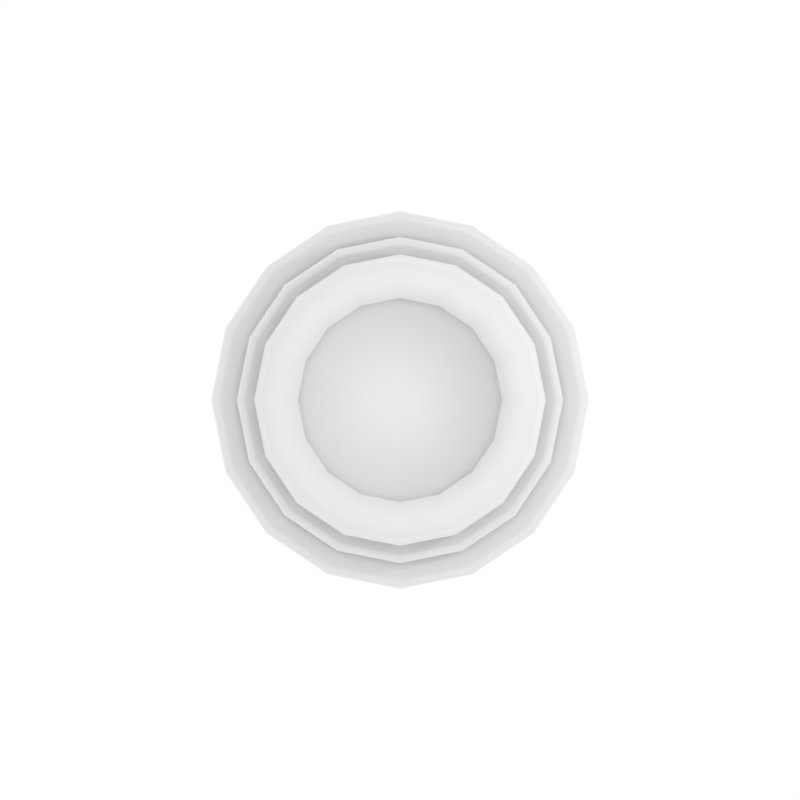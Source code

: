 # Source: Sketchfab_2018_01_18_10_39_59.blend  (saved by Blender 2.79.0; exported with 4.5.12 LTS)
import bpy
from mathutils import Matrix  # noqa: F401  (used for matrix-valued properties, if any)

bpy.ops.wm.read_factory_settings(use_empty=True)
scene = bpy.context.scene
scene.name = 'Scene'

# ---- collections
col_collection_1 = bpy.data.collections.new('Collection 1'); scene.collection.children.link(col_collection_1)
col_collection_2 = bpy.data.collections.new('Collection 2'); scene.collection.children.link(col_collection_2)
col_collection_2.hide_render = True
col_collection_2.hide_viewport = True

# ---- materials (node trees are filled in below, after node groups)
mat_white = bpy.data.materials.new('white')
mat_white.alpha_threshold = 0.0
mat_white.roughness = 0.5
mat_brown = bpy.data.materials.new('brown')
mat_brown.alpha_threshold = 0.0
mat_brown.roughness = 0.5

# ---- material node trees
mat_white.use_nodes = True; mat_white.node_tree.nodes.clear()
_N = mat_white.node_tree.nodes; _L = mat_white.node_tree.links
n0 = _N.new('ShaderNodeOutputMaterial'); n0.name = 'Material Output'; n0.location = (300, 300)
n1 = _N.new('ShaderNodeBsdfDiffuse'); n1.name = 'Diffuse BSDF'; n1.location = (10, 300)
_L.new(n1.outputs[0], n0.inputs[0])
n0.is_active_output = True
mat_brown.use_nodes = True; mat_brown.node_tree.nodes.clear()
_N = mat_brown.node_tree.nodes; _L = mat_brown.node_tree.links
n0 = _N.new('ShaderNodeOutputMaterial'); n0.name = 'Material Output'; n0.location = (300, 300)
n1 = _N.new('ShaderNodeBsdfDiffuse'); n1.name = 'Diffuse BSDF'; n1.location = (10, 300)
n1.inputs[0].default_value = (0.2396, 0.07123, 0.03113, 1.0)
_L.new(n1.outputs[0], n0.inputs[0])
n0.is_active_output = True

# ---- world
world_world = bpy.data.worlds.new('World'); scene.world = world_world
world_world.use_nodes = True; world_world.node_tree.nodes.clear()
_N = world_world.node_tree.nodes; _L = world_world.node_tree.links
n0 = _N.new('ShaderNodeOutputWorld'); n0.name = 'World Output'; n0.location = (300, 300)
n1 = _N.new('ShaderNodeBackground'); n1.name = 'Background'; n1.location = (10, 300)
n1.inputs[0].default_value = (1.0, 1.0, 1.0, 1.0)
_L.new(n1.outputs[0], n0.inputs[0])
n0.is_active_output = True
world_world.color = (0.05088, 0.05088, 0.05088)
world_world.use_sun_shadow = False
world_world.sun_shadow_jitter_overblur = 0.0
world_world.cycles.sampling_method = 'MANUAL'

# ---- cameras
cam_camera = bpy.data.cameras.new('Camera')
cam_camera.type = 'ORTHO'
cam_camera.clip_end = 100.0
cam_camera.lens = 35.0
cam_camera.sensor_width = 32.0
cam_camera.sensor_height = 18.0
cam_camera.dof.focus_distance = 0.0

# ---- lights
light_lamp = bpy.data.lights.new('Lamp', 'POINT')
light_lamp.transmission_factor = 0.0
light_lamp.cutoff_distance = 30.0
light_lamp.energy = 100.0
light_lamp.shadow_buffer_clip_start = 1.001
light_lamp.shadow_soft_size = 0.1
light_lamp.shadow_maximum_resolution = 0.006
light_lamp.use_absolute_resolution = True

# ---- meshes
me_cylinder = bpy.data.meshes.new('Cylinder')
me_cylinder.from_pydata([(-1.284e-08, 0.9296, -1.0), (0.0, 1.0, -0.8046), (0.3557, 0.8588, -1.0), (0.3827, 0.9239, -0.8046), (0.6573, 0.6573, -1.0), (0.7071, 0.7071, -0.8046), (0.8588, 0.3557, -1.0), (0.9239, 0.3827, -0.8046), (0.9296, -4.425e-08, -1.0), (1.0, -4.371e-08, -0.8046), (0.8588, -0.3557, -1.0), (0.9239, -0.3827, -0.8046), (0.6573, -0.6573, -1.0), (0.7071, -0.7071, -0.8046), (0.3557, -0.8588, -1.0), (0.3827, -0.9239, -0.8046), (1.398e-07, -0.9296, -1.0), (1.51e-07, -1.0, -0.8046), (-0.3557, -0.8588, -1.0), (-0.3827, -0.9239, -0.8046), (-0.6573, -0.6573, -1.0), (-0.7071, -0.7071, -0.8046), (-0.8588, -0.3557, -1.0), (-0.9239, -0.3827, -0.8046), (-0.9296, 7.111e-09, -1.0), (-1.0, 1.192e-08, -0.8046), (-0.8588, 0.3557, -1.0), (-0.9239, 0.3827, -0.8046), (-0.6573, 0.6573, -1.0), (-0.7071, 0.7071, -0.8046), (-0.3557, 0.8588, -1.0), (-0.3827, 0.9239, -0.8046), (0.4677, 1.129, 1.962), (-4.078e-08, 1.222, 1.962), (0.8643, 0.8643, 1.962), (1.129, 0.4677, 1.962), (1.222, -5.591e-08, 1.962), (1.129, -0.4677, 1.962), (0.8643, -0.8643, 1.962), (0.4677, -1.129, 1.962), (1.438e-07, -1.222, 1.962), (-0.4677, -1.129, 1.962), (-0.8643, -0.8643, 1.962), (-1.129, -0.4677, 1.962), (-1.222, 1.209e-08, 1.962), (-1.129, 0.4677, 1.962), (-0.8643, 0.8643, 1.962), (-0.4677, 1.129, 1.962), (0.5413, 1.307, 1.962), (-5.775e-08, 1.415, 1.962), (1.0, 1.0, 1.962), (1.307, 0.5413, 1.962), (1.415, -6.471e-08, 1.962), (1.307, -0.5413, 1.962), (1.0, -1.0, 1.962), (0.5413, -1.307, 1.962), (1.558e-07, -1.415, 1.962), (-0.5413, -1.307, 1.962), (-1.0, -1.0, 1.962), (-1.307, -0.5413, 1.962), (-1.415, 1.399e-08, 1.962), (-1.307, 0.5413, 1.962), (-1.0, 1.0, 1.962), (-0.5413, 1.307, 1.962), (0.4687, 1.131, 2.218), (-3.136e-08, 1.225, 2.218), (0.866, 0.866, 2.218), (1.131, 0.4687, 2.218), (1.225, -5.402e-08, 2.218), (1.131, -0.4687, 2.218), (0.866, -0.866, 2.218), (0.4687, -1.131, 2.218), (1.536e-07, -1.225, 2.218), (-0.4687, -1.131, 2.218), (-0.866, -0.866, 2.218), (-1.131, -0.4687, 2.218), (-1.225, 1.412e-08, 2.218), (-1.131, 0.4687, 2.218), (-0.866, 0.866, 2.218), (-0.4687, 1.131, 2.218), (0.4186, 1.011, 2.395), (-1.024e-08, 1.094, 2.395), (0.7734, 0.7734, 2.395), (1.011, 0.4186, 2.395), (1.094, -4.666e-08, 2.395), (1.011, -0.4186, 2.395), (0.7734, -0.7734, 2.395), (0.4186, -1.011, 2.395), (1.549e-07, -1.094, 2.395), (-0.4186, -1.011, 2.395), (-0.7734, -0.7734, 2.395), (-1.011, -0.4186, 2.395), (-1.094, 1.42e-08, 2.395), (-1.011, 0.4186, 2.395), (-0.7734, 0.7734, 2.395), (-0.4186, 1.011, 2.395), (0.5153, 1.244, 2.218), (0.5413, 1.307, 2.151), (0.5337, 1.289, 2.199), (-5.037e-08, 1.415, 2.151), (-5.867e-08, 1.347, 2.218), (-5.146e-08, 1.395, 2.199), (0.9522, 0.9522, 2.218), (1.0, 1.0, 2.151), (0.9862, 0.9862, 2.199), (1.244, 0.5153, 2.218), (1.307, 0.5413, 2.151), (1.289, 0.5337, 2.199), (1.347, -6.426e-08, 2.218), (1.415, -6.471e-08, 2.151), (1.395, -6.449e-08, 2.199), (1.244, -0.5153, 2.218), (1.307, -0.5413, 2.151), (1.289, -0.5337, 2.199), (0.9522, -0.9522, 2.218), (1.0, -1.0, 2.151), (0.9862, -0.9862, 2.199), (0.5153, -1.244, 2.218), (0.5413, -1.307, 2.151), (0.5337, -1.289, 2.199), (1.481e-07, -1.347, 2.218), (1.632e-07, -1.415, 2.151), (1.6e-07, -1.395, 2.199), (-0.5153, -1.244, 2.218), (-0.5413, -1.307, 2.151), (-0.5337, -1.289, 2.199), (-0.9522, -0.9522, 2.218), (-1.0, -1.0, 2.151), (-0.9862, -0.9862, 2.199), (-1.244, -0.5153, 2.218), (-1.307, -0.5413, 2.151), (-1.289, -0.5337, 2.199), (-1.347, 0.0, 2.218), (-1.415, 1.399e-08, 2.151), (-1.395, 9.895e-09, 2.199), (-1.244, 0.5153, 2.218), (-1.307, 0.5413, 2.151), (-1.289, 0.5337, 2.199), (-0.9522, 0.9522, 2.218), (-1.0, 1.0, 2.151), (-0.9862, 0.9862, 2.199), (-0.5153, 1.244, 2.218), (-0.5413, 1.307, 2.151), (-0.5337, 1.289, 2.199), (0.4427, 1.069, 2.395), (0.4687, 1.131, 2.329), (0.461, 1.113, 2.376), (-2.561e-08, 1.225, 2.329), (-3.632e-08, 1.157, 2.395), (-2.712e-08, 1.205, 2.376), (0.8179, 0.8179, 2.395), (0.866, 0.866, 2.329), (0.8519, 0.8519, 2.376), (1.069, 0.4427, 2.395), (1.131, 0.4687, 2.329), (1.113, 0.461, 2.376), (1.157, -5.215e-08, 2.395), (1.225, -5.402e-08, 2.329), (1.205, -5.355e-08, 2.376), (1.069, -0.4427, 2.395), (1.131, -0.4687, 2.329), (1.113, -0.461, 2.376), (0.8179, -0.8179, 2.395), (0.866, -0.866, 2.329), (0.8519, -0.8519, 2.376), (0.4427, -1.069, 2.395), (0.4687, -1.131, 2.329), (0.461, -1.113, 2.376), (1.453e-07, -1.157, 2.395), (1.593e-07, -1.225, 2.329), (1.567e-07, -1.205, 2.376), (-0.4427, -1.069, 2.395), (-0.4687, -1.131, 2.329), (-0.461, -1.113, 2.376), (-0.8179, -0.8179, 2.395), (-0.866, -0.866, 2.329), (-0.8519, -0.8519, 2.376), (-1.069, -0.4427, 2.395), (-1.131, -0.4687, 2.329), (-1.113, -0.461, 2.376), (-1.157, 0.0, 2.395), (-1.225, 1.412e-08, 2.329), (-1.205, 1.001e-08, 2.376), (-1.069, 0.4427, 2.395), (-1.131, 0.4687, 2.329), (-1.113, 0.461, 2.376), (-0.8179, 0.8179, 2.395), (-0.866, 0.866, 2.329), (-0.8519, 0.8519, 2.376), (-0.4427, 1.069, 2.395), (-0.4687, 1.131, 2.329), (-0.461, 1.113, 2.376), (0.293, 0.7074, 2.722), (0.4186, 1.011, 2.67), (-5.088e-08, 1.094, 2.67), (-6.33e-08, 0.7657, 2.722), (0.5414, 0.5414, 2.722), (0.7734, 0.7734, 2.67), (0.7074, 0.293, 2.722), (1.011, 0.4186, 2.67), (0.7657, -3.635e-08, 2.722), (1.094, -4.666e-08, 2.67), (0.7074, -0.293, 2.722), (1.011, -0.4186, 2.67), (0.5414, -0.5414, 2.722), (0.7734, -0.7734, 2.67), (0.293, -0.7074, 2.722), (0.4186, -1.011, 2.67), (5.624e-08, -0.7657, 2.722), (1.143e-07, -1.094, 2.67), (-0.293, -0.7074, 2.722), (-0.4186, -1.011, 2.67), (-0.5414, -0.5414, 2.722), (-0.7734, -0.7734, 2.67), (-0.7074, -0.293, 2.722), (-1.011, -0.4186, 2.67), (-0.7657, 4.298e-08, 2.722), (-1.094, 1.42e-08, 2.67), (-0.7074, 0.293, 2.722), (-1.011, 0.4186, 2.67), (-0.5414, 0.5414, 2.722), (-0.7734, 0.7734, 2.67), (-0.293, 0.7074, 2.722), (-0.4186, 1.011, 2.67), (-5.495e-08, 1.041, 2.722), (0.3982, 0.9614, 2.722), (0.7358, 0.7358, 2.722), (0.9614, 0.3982, 2.722), (1.041, -4.47e-08, 2.722), (0.9614, -0.3982, 2.722), (0.7358, -0.7358, 2.722), (0.3982, -0.9614, 2.722), (9.593e-08, -1.041, 2.722), (-0.3982, -0.9614, 2.722), (-0.7358, -0.7358, 2.722), (-0.9614, -0.3982, 2.722), (-1.041, 1.583e-08, 2.722), (-0.9614, 0.3982, 2.722), (-0.7358, 0.7358, 2.722), (-0.3982, 0.9614, 2.722), (-4.84e-08, 0.7657, 2.635), (0.293, 0.7074, 2.635), (0.5414, 0.5414, 2.635), (0.7074, 0.293, 2.635), (0.7657, -3.635e-08, 2.635), (0.7074, -0.293, 2.635), (0.5414, -0.5414, 2.635), (0.293, -0.7074, 2.635), (7.114e-08, -0.7657, 2.635), (-0.293, -0.7074, 2.635), (-0.5414, -0.5414, 2.635), (-0.7074, -0.293, 2.635), (-0.7657, 4.298e-08, 2.635), (-0.7074, 0.293, 2.635), (-0.5414, 0.5414, 2.635), (-0.293, 0.7074, 2.635), (0.0, 1.0, -1.0), (0.3827, 0.9239, -1.0), (0.7071, 0.7071, -1.0), (0.9239, 0.3827, -1.0), (1.0, -4.371e-08, -1.0), (0.9239, -0.3827, -1.0), (0.7071, -0.7071, -1.0), (0.3827, -0.9239, -1.0), (1.51e-07, -1.0, -1.0), (-0.3827, -0.9239, -1.0), (-0.7071, -0.7071, -1.0), (-0.9239, -0.3827, -1.0), (-1.0, 1.192e-08, -1.0), (-0.9239, 0.3827, -1.0), (-0.7071, 0.7071, -1.0), (-0.3827, 0.9239, -1.0), (-1.703e-08, 0.9296, -0.9026), (0.3557, 0.8588, -0.9026), (0.6573, 0.6573, -0.9026), (0.8588, 0.3557, -0.9026), (0.9296, -4.425e-08, -0.9026), (0.8588, -0.3557, -0.9026), (0.6573, -0.6573, -0.9026), (0.3557, -0.8588, -0.9026), (1.356e-07, -0.9296, -0.9026), (-0.3557, -0.8588, -0.9026), (-0.6573, -0.6573, -0.9026), (-0.8588, -0.3557, -0.9026), (-0.9296, 7.111e-09, -0.9026), (-0.8588, 0.3557, -0.9026), (-0.6573, 0.6573, -0.9026), (-0.3557, 0.8588, -0.9026)], [], [(256, 1, 3, 257), (257, 3, 5, 258), (258, 5, 7, 259), (259, 7, 9, 260), (260, 9, 11, 261), (261, 11, 13, 262), (262, 13, 15, 263), (263, 15, 17, 264), (264, 17, 19, 265), (265, 19, 21, 266), (266, 21, 23, 267), (267, 23, 25, 268), (268, 25, 27, 269), (269, 27, 29, 270), (29, 27, 45, 46), (270, 29, 31, 271), (271, 31, 1, 256), (0, 2, 273, 272), (32, 33, 47, 46, 45, 44, 43, 42, 41, 40, 39, 38, 37, 36, 35, 34), (5, 3, 32, 34), (15, 13, 38, 39), (25, 23, 43, 44), (11, 9, 36, 37), (21, 19, 41, 42), (31, 29, 46, 47), (7, 5, 34, 35), (17, 15, 39, 40), (3, 1, 33, 32), (27, 25, 44, 45), (13, 11, 37, 38), (23, 21, 42, 43), (1, 31, 47, 33), (9, 7, 35, 36), (19, 17, 40, 41), (48, 50, 51, 52, 53, 54, 55, 56, 57, 58, 59, 60, 61, 62, 63, 49), (50, 48, 97, 103), (63, 62, 139, 142), (56, 55, 118, 121), (64, 65, 147, 145), (57, 56, 121, 124), (96, 100, 141, 138, 135, 132, 129, 126, 123, 120, 117, 114, 111, 108, 105, 102), (51, 50, 103, 106), (58, 57, 124, 127), (49, 63, 142, 99), (59, 58, 127, 130), (52, 51, 106, 109), (60, 59, 130, 133), (53, 52, 109, 112), (61, 60, 133, 136), (54, 53, 112, 115), (62, 61, 136, 139), (55, 54, 115, 118), (64, 66, 67, 68, 69, 70, 71, 72, 73, 74, 75, 76, 77, 78, 79, 65), (66, 64, 145, 151), (68, 67, 154, 157), (76, 75, 178, 181), (69, 68, 157, 160), (77, 76, 181, 184), (70, 69, 160, 163), (78, 77, 184, 187), (71, 70, 163, 166), (79, 78, 187, 190), (72, 71, 166, 169), (73, 72, 169, 172), (144, 148, 189, 186, 183, 180, 177, 174, 171, 168, 165, 162, 159, 156, 153, 150), (67, 66, 151, 154), (74, 73, 172, 175), (65, 79, 190, 147), (75, 74, 175, 178), (80, 82, 83, 84, 85, 86, 87, 88, 89, 90, 91, 92, 93, 94, 95, 81), (82, 80, 193, 197), (95, 94, 221, 223), (88, 87, 207, 209), (89, 88, 209, 211), (204, 202, 245, 246), (83, 82, 197, 199), (90, 89, 211, 213), (81, 95, 223, 194), (91, 90, 213, 215), (84, 83, 199, 201), (92, 91, 215, 217), (85, 84, 201, 203), (93, 92, 217, 219), (86, 85, 203, 205), (94, 93, 219, 221), (87, 86, 205, 207), (97, 99, 101, 98), (98, 101, 100, 96), (103, 97, 98, 104), (104, 98, 96, 102), (106, 103, 104, 107), (107, 104, 102, 105), (109, 106, 107, 110), (110, 107, 105, 108), (112, 109, 110, 113), (113, 110, 108, 111), (115, 112, 113, 116), (116, 113, 111, 114), (118, 115, 116, 119), (119, 116, 114, 117), (121, 118, 119, 122), (122, 119, 117, 120), (124, 121, 122, 125), (125, 122, 120, 123), (127, 124, 125, 128), (128, 125, 123, 126), (130, 127, 128, 131), (131, 128, 126, 129), (133, 130, 131, 134), (134, 131, 129, 132), (136, 133, 134, 137), (137, 134, 132, 135), (139, 136, 137, 140), (140, 137, 135, 138), (142, 139, 140, 143), (143, 140, 138, 141), (99, 142, 143, 101), (101, 143, 141, 100), (145, 147, 149, 146), (146, 149, 148, 144), (151, 145, 146, 152), (152, 146, 144, 150), (154, 151, 152, 155), (155, 152, 150, 153), (157, 154, 155, 158), (158, 155, 153, 156), (160, 157, 158, 161), (161, 158, 156, 159), (163, 160, 161, 164), (164, 161, 159, 162), (166, 163, 164, 167), (167, 164, 162, 165), (169, 166, 167, 170), (170, 167, 165, 168), (172, 169, 170, 173), (173, 170, 168, 171), (175, 172, 173, 176), (176, 173, 171, 174), (178, 175, 176, 179), (179, 176, 174, 177), (181, 178, 179, 182), (182, 179, 177, 180), (184, 181, 182, 185), (185, 182, 180, 183), (187, 184, 185, 188), (188, 185, 183, 186), (190, 187, 188, 191), (191, 188, 186, 189), (147, 190, 191, 149), (149, 191, 189, 148), (48, 49, 99, 97), (193, 194, 224, 225), (197, 193, 225, 226), (199, 197, 226, 227), (201, 199, 227, 228), (203, 201, 228, 229), (205, 203, 229, 230), (207, 205, 230, 231), (209, 207, 231, 232), (211, 209, 232, 233), (213, 211, 233, 234), (215, 213, 234, 235), (217, 215, 235, 236), (219, 217, 236, 237), (221, 219, 237, 238), (223, 221, 238, 239), (194, 223, 239, 224), (80, 81, 194, 193), (195, 192, 225, 224), (192, 196, 226, 225), (196, 198, 227, 226), (198, 200, 228, 227), (200, 202, 229, 228), (202, 204, 230, 229), (204, 206, 231, 230), (206, 208, 232, 231), (208, 210, 233, 232), (210, 212, 234, 233), (212, 214, 235, 234), (214, 216, 236, 235), (216, 218, 237, 236), (218, 220, 238, 237), (220, 222, 239, 238), (222, 195, 224, 239), (241, 240, 255, 254, 253, 252, 251, 250, 249, 248, 247, 246, 245, 244, 243, 242), (220, 218, 253, 254), (206, 204, 246, 247), (222, 220, 254, 255), (208, 206, 247, 248), (192, 195, 240, 241), (195, 222, 255, 240), (210, 208, 248, 249), (196, 192, 241, 242), (212, 210, 249, 250), (198, 196, 242, 243), (214, 212, 250, 251), (200, 198, 243, 244), (216, 214, 251, 252), (202, 200, 244, 245), (218, 216, 252, 253), (2, 0, 256, 257), (4, 2, 257, 258), (6, 4, 258, 259), (8, 6, 259, 260), (10, 8, 260, 261), (12, 10, 261, 262), (14, 12, 262, 263), (16, 14, 263, 264), (18, 16, 264, 265), (20, 18, 265, 266), (22, 20, 266, 267), (24, 22, 267, 268), (26, 24, 268, 269), (28, 26, 269, 270), (30, 28, 270, 271), (0, 30, 271, 256), (272, 273, 274, 275, 276, 277, 278, 279, 280, 281, 282, 283, 284, 285, 286, 287), (30, 0, 272, 287), (16, 18, 281, 280), (2, 4, 274, 273), (18, 20, 282, 281), (4, 6, 275, 274), (20, 22, 283, 282), (6, 8, 276, 275), (22, 24, 284, 283), (8, 10, 277, 276), (24, 26, 285, 284), (10, 12, 278, 277), (26, 28, 286, 285), (12, 14, 279, 278), (28, 30, 287, 286), (14, 16, 280, 279)])
me_cylinder.polygons.foreach_set('use_smooth', [True] * 232)
me_cylinder.polygons.foreach_set('material_index', [0, 0, 0, 0, 0, 0, 0, 0, 0, 0, 0, 0, 0, 0, 1, 0, 0, 0, 0, 1, 1, 1, 1, 1, 1, 1, 1, 1, 1, 1, 1, 1, 1, 1, 0, 0, 0, 0, 0, 0, 0, 0, 0, 0, 0, 0, 0, 0, 0, 0, 0, 0, 0, 0, 0, 0, 0, 0, 0, 0, 0, 0, 0, 0, 0, 0, 0, 0, 0, 0, 0, 0, 0, 0, 0, 0, 0, 0, 0, 0, 0, 0, 0, 0, 0, 0, 0, 0, 0, 0, 0, 0, 0, 0, 0, 0, 0, 0, 0, 0, 0, 0, 0, 0, 0, 0, 0, 0, 0, 0, 0, 0, 0, 0, 0, 0, 0, 0, 0, 0, 0, 0, 0, 0, 0, 0, 0, 0, 0, 0, 0, 0, 0, 0, 0, 0, 0, 0, 0, 0, 0, 0, 0, 0, 0, 0, 0, 0, 0, 0, 0, 0, 0, 0, 0, 0, 0, 0, 0, 0, 0, 0, 0, 0, 0, 0, 0, 0, 0, 0, 0, 0, 0, 0, 0, 0, 0, 0, 0, 0, 0, 0, 0, 0, 0, 0, 0, 0, 0, 0, 0, 0, 0, 0, 0, 0, 0, 0, 0, 0, 0, 0, 0, 0, 0, 0, 0, 0, 0, 0, 0, 0, 0, 0, 0, 0, 0, 0, 0, 0, 0, 0, 0, 0, 0, 0, 0, 0, 0, 0, 0, 0])
_uv = me_cylinder.uv_layers.new(name='UVMap')
_uv.uv.foreach_set('vector', [0.8064, 0.5286, 0.8066, 0.537, 0.7899, 0.5372, 0.7898, 0.5289, 0.7898, 0.5289, 0.7899, 0.5372, 0.7745, 0.538, 0.7744, 0.5297, 0.731, 0.5313, 0.7312, 0.5397, 0.7194, 0.5389, 0.7192, 0.5306, 0.7192, 0.5306, 0.7194, 0.5389, 0.704, 0.5386, 0.7038, 0.5303, 0.7038, 0.5303, 0.704, 0.5386, 0.6873, 0.5389, 0.6872, 0.5306, 0.6872, 0.5306, 0.6873, 0.5389, 0.6719, 0.5397, 0.6718, 0.5313, 0.7475, 0.3015, 0.7475, 0.3098, 0.7357, 0.3089, 0.7357, 0.3005, 0.7357, 0.3005, 0.7357, 0.3089, 0.7203, 0.3083, 0.7203, 0.3, 0.7203, 0.3, 0.7203, 0.3083, 0.7036, 0.3083, 0.7036, 0.3, 0.7036, 0.3, 0.7036, 0.3083, 0.6882, 0.3089, 0.6882, 0.3005, 0.6882, 0.3005, 0.6882, 0.3089, 0.6764, 0.3098, 0.6764, 0.3015, 0.9105, 0.3005, 0.9105, 0.3089, 0.8951, 0.3083, 0.8951, 0.3, 0.8951, 0.3, 0.8951, 0.3083, 0.8785, 0.3083, 0.8785, 0.3, 0.8785, 0.3, 0.8785, 0.3083, 0.8631, 0.3089, 0.8631, 0.3005, 0.09513, 0.08465, 0.1336, 0.08334, 0.129, 0.3766, 0.08194, 0.3782, 0.8337, 0.5297, 0.8338, 0.538, 0.822, 0.5372, 0.8219, 0.5289, 0.8219, 0.5289, 0.822, 0.5372, 0.8066, 0.537, 0.8064, 0.5286, 0.9396, 0.6413, 0.9396, 0.6569, 0.9354, 0.6569, 0.9354, 0.6413, 0.8578, 0.3411, 0.8578, 0.3615, 0.85, 0.3804, 0.8356, 0.3948, 0.8168, 0.4026, 0.7964, 0.4026, 0.7776, 0.3948, 0.7632, 0.3804, 0.7554, 0.3615, 0.7554, 0.3411, 0.7632, 0.3223, 0.7776, 0.3078, 0.7964, 0.3, 0.8168, 0.3, 0.8356, 0.3078, 0.85, 0.3223, 0.06132, 0.595, 0.09979, 0.5931, 0.0999, 0.8863, 0.05288, 0.8887, 0.4017, 0.02215, 0.4312, 0.02455, 0.4509, 0.3186, 0.4149, 0.3157, 0.1753, 0.08334, 0.2138, 0.08465, 0.227, 0.3782, 0.1799, 0.3766, 0.3432, 0.5972, 0.3849, 0.5966, 0.3943, 0.8897, 0.3434, 0.8905, 0.283, 0.02215, 0.3215, 0.02084, 0.3169, 0.3141, 0.2698, 0.3157, 0.18, 0.5931, 0.2095, 0.595, 0.234, 0.8887, 0.1979, 0.8863, 0.4234, 0.5972, 0.4529, 0.5992, 0.4774, 0.8929, 0.4414, 0.8905, 0.3632, 0.02084, 0.4017, 0.02215, 0.4149, 0.3157, 0.3678, 0.3141, 0.09979, 0.5931, 0.1415, 0.5924, 0.1508, 0.8855, 0.0999, 0.8863, 0.1336, 0.08334, 0.1753, 0.08334, 0.1799, 0.3766, 0.129, 0.3766, 0.3048, 0.5992, 0.3432, 0.5972, 0.3434, 0.8905, 0.2963, 0.8929, 0.2536, 0.02455, 0.283, 0.02215, 0.2698, 0.3157, 0.2338, 0.3186, 0.1415, 0.5924, 0.18, 0.5931, 0.1979, 0.8863, 0.1508, 0.8855, 0.3849, 0.5966, 0.4234, 0.5972, 0.4414, 0.8905, 0.3943, 0.8897, 0.3215, 0.02084, 0.3632, 0.02084, 0.3678, 0.3141, 0.3169, 0.3141, 0.559, 0.3258, 0.5757, 0.309, 0.5975, 0.3, 0.6211, 0.3, 0.6428, 0.309, 0.6595, 0.3258, 0.6685, 0.3476, 0.6685, 0.3712, 0.6595, 0.393, 0.6428, 0.4098, 0.6211, 0.4188, 0.5975, 0.4188, 0.5757, 0.4098, 0.559, 0.393, 0.55, 0.3712, 0.55, 0.3476, 0.9173, 0.3841, 0.9162, 0.3623, 0.9242, 0.3622, 0.9253, 0.384, 0.9162, 0.3169, 0.9173, 0.3001, 0.9253, 0.3, 0.9242, 0.3167, 0.7532, 0.5925, 0.7524, 0.6143, 0.7444, 0.6143, 0.7451, 0.5925, 0.9277, 0.6699, 0.9274, 0.6495, 0.9321, 0.6494, 0.9324, 0.6699, 0.7532, 0.5688, 0.7532, 0.5925, 0.7451, 0.5925, 0.7451, 0.5688, 0.6404, 0.4294, 0.6563, 0.4453, 0.6649, 0.4661, 0.6649, 0.4886, 0.6563, 0.5094, 0.6404, 0.5253, 0.6197, 0.5339, 0.5972, 0.5339, 0.5765, 0.5253, 0.5606, 0.5094, 0.552, 0.4886, 0.552, 0.4661, 0.5606, 0.4453, 0.5765, 0.4294, 0.5972, 0.4208, 0.6197, 0.4208, 0.6567, 0.5528, 0.6578, 0.5361, 0.6658, 0.5359, 0.6648, 0.5527, 0.7524, 0.547, 0.7532, 0.5688, 0.7451, 0.5688, 0.7444, 0.547, 0.9158, 0.3387, 0.9162, 0.3169, 0.9242, 0.3167, 0.9239, 0.3386, 0.7511, 0.5303, 0.7524, 0.547, 0.7444, 0.547, 0.743, 0.5303, 0.6563, 0.5746, 0.6567, 0.5528, 0.6648, 0.5527, 0.6644, 0.5745, 0.6672, 0.6655, 0.6664, 0.6874, 0.6584, 0.6874, 0.6591, 0.6655, 0.6567, 0.5983, 0.6563, 0.5746, 0.6644, 0.5745, 0.6648, 0.5981, 0.6672, 0.6419, 0.6672, 0.6655, 0.6591, 0.6655, 0.6591, 0.6419, 0.6578, 0.6201, 0.6567, 0.5983, 0.6648, 0.5981, 0.6658, 0.6199, 0.6664, 0.6201, 0.6672, 0.6419, 0.6591, 0.6419, 0.6584, 0.6201, 0.7524, 0.6143, 0.7511, 0.631, 0.743, 0.631, 0.7444, 0.6143, 0.6763, 0.508, 0.6685, 0.4891, 0.6685, 0.4686, 0.6763, 0.4497, 0.6908, 0.4353, 0.7096, 0.4274, 0.73, 0.4274, 0.7489, 0.4353, 0.7633, 0.4497, 0.7712, 0.4686, 0.7712, 0.4891, 0.7633, 0.508, 0.7489, 0.5225, 0.73, 0.5303, 0.7096, 0.5303, 0.6908, 0.5225, 0.9287, 0.6888, 0.9277, 0.6699, 0.9324, 0.6699, 0.9334, 0.6888, 0.9308, 0.5621, 0.9311, 0.5432, 0.9358, 0.5431, 0.9355, 0.562, 0.6216, 0.6671, 0.6209, 0.686, 0.6162, 0.686, 0.6169, 0.6671, 0.9311, 0.5825, 0.9308, 0.5621, 0.9355, 0.562, 0.9358, 0.5825, 0.6216, 0.6467, 0.6216, 0.6671, 0.6169, 0.6671, 0.6169, 0.6467, 0.9321, 0.6014, 0.9311, 0.5825, 0.9358, 0.5825, 0.9368, 0.6014, 0.6209, 0.6278, 0.6216, 0.6467, 0.6169, 0.6467, 0.6162, 0.6278, 0.928, 0.3145, 0.9292, 0.3, 0.9339, 0.3, 0.9327, 0.3145, 0.9277, 0.6306, 0.9287, 0.6161, 0.9334, 0.616, 0.9324, 0.6305, 0.9274, 0.3334, 0.928, 0.3145, 0.9327, 0.3145, 0.9321, 0.3334, 0.9274, 0.3538, 0.9274, 0.3334, 0.9321, 0.3334, 0.9321, 0.3538, 0.8701, 0.4684, 0.8701, 0.4877, 0.8627, 0.5055, 0.8491, 0.5192, 0.8313, 0.5266, 0.812, 0.5266, 0.7942, 0.5192, 0.7805, 0.5055, 0.7732, 0.4877, 0.7732, 0.4684, 0.7805, 0.4505, 0.7942, 0.4369, 0.812, 0.4295, 0.8313, 0.4295, 0.8491, 0.4369, 0.8627, 0.4505, 0.9311, 0.5432, 0.9321, 0.5287, 0.9368, 0.5286, 0.9358, 0.5431, 0.928, 0.3727, 0.9274, 0.3538, 0.9321, 0.3538, 0.9327, 0.3727, 0.9274, 0.6495, 0.9277, 0.6306, 0.9324, 0.6305, 0.9321, 0.6494, 0.9292, 0.3872, 0.928, 0.3727, 0.9327, 0.3727, 0.9339, 0.3872, 0.5699, 0.6208, 0.557, 0.6079, 0.55, 0.591, 0.55, 0.5727, 0.557, 0.5558, 0.5699, 0.5429, 0.5867, 0.5359, 0.6049, 0.5359, 0.6218, 0.5429, 0.6347, 0.5558, 0.6417, 0.5727, 0.6417, 0.591, 0.6347, 0.6079, 0.6218, 0.6208, 0.6049, 0.6278, 0.5867, 0.6278, 0.6422, 0.6009, 0.6417, 0.584, 0.6534, 0.584, 0.6539, 0.6009, 0.6422, 0.5488, 0.6433, 0.5359, 0.655, 0.5359, 0.6539, 0.5488, 0.7532, 0.5601, 0.7537, 0.5432, 0.7654, 0.5432, 0.7649, 0.5601, 0.7532, 0.5784, 0.7532, 0.5601, 0.7649, 0.5601, 0.7649, 0.5784, 0.6369, 0.6642, 0.6367, 0.6524, 0.6404, 0.6524, 0.6406, 0.6643, 0.6433, 0.6138, 0.6422, 0.6009, 0.6539, 0.6009, 0.655, 0.6138, 0.7537, 0.5952, 0.7532, 0.5784, 0.7649, 0.5784, 0.7654, 0.5952, 0.6417, 0.5657, 0.6422, 0.5488, 0.6539, 0.5488, 0.6534, 0.5657, 0.7548, 0.6082, 0.7537, 0.5952, 0.7654, 0.5952, 0.7665, 0.6082, 0.6563, 0.649, 0.6557, 0.6658, 0.644, 0.6658, 0.6446, 0.649, 0.7678, 0.6433, 0.7673, 0.6602, 0.7555, 0.6602, 0.7561, 0.6433, 0.6563, 0.6307, 0.6563, 0.649, 0.6446, 0.649, 0.6446, 0.6307, 0.7678, 0.625, 0.7678, 0.6433, 0.7561, 0.6433, 0.7561, 0.625, 0.6557, 0.6138, 0.6563, 0.6307, 0.6446, 0.6307, 0.644, 0.6138, 0.7673, 0.6082, 0.7678, 0.625, 0.7561, 0.625, 0.7555, 0.6082, 0.7537, 0.5432, 0.7548, 0.5303, 0.7665, 0.5303, 0.7654, 0.5432, 0.9242, 0.3622, 0.9239, 0.3386, 0.9259, 0.3387, 0.9263, 0.362, 0.6415, 0.4277, 0.658, 0.4442, 0.6563, 0.4453, 0.6404, 0.4294, 0.9253, 0.384, 0.9242, 0.3622, 0.9263, 0.362, 0.9274, 0.3835, 0.6201, 0.4188, 0.6415, 0.4277, 0.6404, 0.4294, 0.6197, 0.4208, 0.6648, 0.5527, 0.6658, 0.5359, 0.6679, 0.5366, 0.6668, 0.5531, 0.5968, 0.4188, 0.6201, 0.4188, 0.6197, 0.4208, 0.5972, 0.4208, 0.6644, 0.5745, 0.6648, 0.5527, 0.6668, 0.5531, 0.6665, 0.5746, 0.5753, 0.4277, 0.5968, 0.4188, 0.5972, 0.4208, 0.5765, 0.4294, 0.6648, 0.5981, 0.6644, 0.5745, 0.6665, 0.5746, 0.6668, 0.5979, 0.5589, 0.4442, 0.5753, 0.4277, 0.5765, 0.4294, 0.5606, 0.4453, 0.6658, 0.6199, 0.6648, 0.5981, 0.6668, 0.5979, 0.6679, 0.6194, 0.55, 0.4657, 0.5589, 0.4442, 0.5606, 0.4453, 0.552, 0.4661, 0.7444, 0.6143, 0.743, 0.631, 0.741, 0.6303, 0.7423, 0.6138, 0.55, 0.489, 0.55, 0.4657, 0.552, 0.4661, 0.552, 0.4886, 0.7451, 0.5925, 0.7444, 0.6143, 0.7423, 0.6138, 0.743, 0.5923, 0.5589, 0.5105, 0.55, 0.489, 0.552, 0.4886, 0.5606, 0.5094, 0.7451, 0.5688, 0.7451, 0.5925, 0.743, 0.5923, 0.743, 0.569, 0.5753, 0.527, 0.5589, 0.5105, 0.5606, 0.5094, 0.5765, 0.5253, 0.7444, 0.547, 0.7451, 0.5688, 0.743, 0.569, 0.7423, 0.5475, 0.5968, 0.5359, 0.5753, 0.527, 0.5765, 0.5253, 0.5972, 0.5339, 0.743, 0.5303, 0.7444, 0.547, 0.7423, 0.5475, 0.741, 0.531, 0.6201, 0.5359, 0.5968, 0.5359, 0.5972, 0.5339, 0.6197, 0.5339, 0.6591, 0.6655, 0.6584, 0.6874, 0.6563, 0.6869, 0.657, 0.6654, 0.6415, 0.527, 0.6201, 0.5359, 0.6197, 0.5339, 0.6404, 0.5253, 0.6591, 0.6419, 0.6591, 0.6655, 0.657, 0.6654, 0.657, 0.6421, 0.658, 0.5105, 0.6415, 0.527, 0.6404, 0.5253, 0.6563, 0.5094, 0.6584, 0.6201, 0.6591, 0.6419, 0.657, 0.6421, 0.6563, 0.6205, 0.6669, 0.489, 0.658, 0.5105, 0.6563, 0.5094, 0.6649, 0.4886, 0.9242, 0.3167, 0.9253, 0.3, 0.9274, 0.3007, 0.9263, 0.3172, 0.6669, 0.4657, 0.6669, 0.489, 0.6649, 0.4886, 0.6649, 0.4661, 0.9239, 0.3386, 0.9242, 0.3167, 0.9263, 0.3172, 0.9259, 0.3387, 0.658, 0.4442, 0.6669, 0.4657, 0.6649, 0.4661, 0.6563, 0.4453, 0.9324, 0.6699, 0.9321, 0.6494, 0.9342, 0.6495, 0.9345, 0.6697, 0.8721, 0.468, 0.8721, 0.4881, 0.8701, 0.4877, 0.8701, 0.4684, 0.9334, 0.6888, 0.9324, 0.6699, 0.9345, 0.6697, 0.9354, 0.6882, 0.8644, 0.4494, 0.8721, 0.468, 0.8701, 0.4684, 0.8627, 0.4505, 0.9358, 0.5431, 0.9368, 0.5286, 0.9388, 0.5293, 0.9379, 0.5435, 0.8502, 0.4351, 0.8644, 0.4494, 0.8627, 0.4505, 0.8491, 0.4369, 0.9355, 0.562, 0.9358, 0.5431, 0.9379, 0.5435, 0.9376, 0.5621, 0.8317, 0.4274, 0.8502, 0.4351, 0.8491, 0.4369, 0.8313, 0.4295, 0.9358, 0.5825, 0.9355, 0.562, 0.9376, 0.5621, 0.9379, 0.5823, 0.8116, 0.4274, 0.8317, 0.4274, 0.8313, 0.4295, 0.812, 0.4295, 0.9368, 0.6014, 0.9358, 0.5825, 0.9379, 0.5823, 0.9388, 0.6008, 0.793, 0.4351, 0.8116, 0.4274, 0.812, 0.4295, 0.7942, 0.4369, 0.9327, 0.3145, 0.9339, 0.3, 0.936, 0.3007, 0.9348, 0.3149, 0.7788, 0.4494, 0.793, 0.4351, 0.7942, 0.4369, 0.7805, 0.4505, 0.9321, 0.3334, 0.9327, 0.3145, 0.9348, 0.3149, 0.9342, 0.3335, 0.7712, 0.468, 0.7788, 0.4494, 0.7805, 0.4505, 0.7732, 0.4684, 0.9321, 0.3538, 0.9321, 0.3334, 0.9342, 0.3335, 0.9342, 0.3537, 0.7712, 0.4881, 0.7712, 0.468, 0.7732, 0.4684, 0.7732, 0.4877, 0.9327, 0.3727, 0.9321, 0.3538, 0.9342, 0.3537, 0.9348, 0.3723, 0.7788, 0.5067, 0.7712, 0.4881, 0.7732, 0.4877, 0.7805, 0.5055, 0.9339, 0.3872, 0.9327, 0.3727, 0.9348, 0.3723, 0.936, 0.3865, 0.793, 0.5209, 0.7788, 0.5067, 0.7805, 0.5055, 0.7942, 0.5192, 0.6169, 0.6671, 0.6162, 0.686, 0.6142, 0.6856, 0.6148, 0.667, 0.8116, 0.5286, 0.793, 0.5209, 0.7942, 0.5192, 0.812, 0.5266, 0.6169, 0.6467, 0.6169, 0.6671, 0.6148, 0.667, 0.6148, 0.6469, 0.8317, 0.5286, 0.8116, 0.5286, 0.812, 0.5266, 0.8313, 0.5266, 0.6162, 0.6278, 0.6169, 0.6467, 0.6148, 0.6469, 0.6142, 0.6283, 0.8502, 0.5209, 0.8317, 0.5286, 0.8313, 0.5266, 0.8491, 0.5192, 0.9324, 0.6305, 0.9334, 0.616, 0.9354, 0.6167, 0.9345, 0.6309, 0.8644, 0.5067, 0.8502, 0.5209, 0.8491, 0.5192, 0.8627, 0.5055, 0.9321, 0.6494, 0.9324, 0.6305, 0.9345, 0.6309, 0.9342, 0.6495, 0.8721, 0.4881, 0.8644, 0.5067, 0.8627, 0.5055, 0.8701, 0.4877, 0.9162, 0.3623, 0.9158, 0.3387, 0.9239, 0.3386, 0.9242, 0.3622, 0.6534, 0.584, 0.6534, 0.5657, 0.6558, 0.5662, 0.6558, 0.5836, 0.6539, 0.6009, 0.6534, 0.584, 0.6558, 0.5836, 0.6563, 0.5996, 0.8612, 0.6113, 0.8483, 0.5983, 0.8502, 0.5971, 0.8625, 0.6094, 0.6446, 0.649, 0.644, 0.6658, 0.6417, 0.6646, 0.6422, 0.6485, 0.6446, 0.6307, 0.6446, 0.649, 0.6422, 0.6485, 0.6422, 0.6311, 0.644, 0.6138, 0.6446, 0.6307, 0.6422, 0.6311, 0.6417, 0.6151, 0.926, 0.5983, 0.9131, 0.6113, 0.9119, 0.6094, 0.9241, 0.5971, 0.7649, 0.5601, 0.7654, 0.5432, 0.7678, 0.5445, 0.7673, 0.5605, 0.7649, 0.5784, 0.7649, 0.5601, 0.7673, 0.5605, 0.7673, 0.5779, 0.7654, 0.5952, 0.7649, 0.5784, 0.7673, 0.5779, 0.7678, 0.594, 0.9131, 0.5334, 0.926, 0.5463, 0.9241, 0.5476, 0.9119, 0.5353, 0.7561, 0.6433, 0.7555, 0.6602, 0.7532, 0.6589, 0.7537, 0.6429, 0.7561, 0.625, 0.7561, 0.6433, 0.7537, 0.6429, 0.7537, 0.6255, 0.7555, 0.6082, 0.7561, 0.625, 0.7537, 0.6255, 0.7532, 0.6094, 0.8483, 0.5463, 0.8612, 0.5334, 0.8625, 0.5353, 0.8502, 0.5476, 0.6534, 0.5657, 0.6539, 0.5488, 0.6563, 0.5501, 0.6558, 0.5662, 0.6417, 0.584, 0.6417, 0.5657, 0.6534, 0.5657, 0.6534, 0.584, 0.8551, 0.5659, 0.8551, 0.5787, 0.8436, 0.581, 0.8436, 0.5636, 0.8551, 0.5787, 0.86, 0.5905, 0.8502, 0.5971, 0.8436, 0.581, 0.86, 0.5905, 0.869, 0.5996, 0.8625, 0.6094, 0.8502, 0.5971, 0.869, 0.5996, 0.8808, 0.6045, 0.8785, 0.616, 0.8625, 0.6094, 0.8808, 0.6045, 0.8936, 0.6045, 0.8959, 0.616, 0.8785, 0.616, 0.8936, 0.6045, 0.9054, 0.5996, 0.9119, 0.6094, 0.8959, 0.616, 0.9054, 0.5996, 0.9144, 0.5905, 0.9241, 0.5971, 0.9119, 0.6094, 0.9144, 0.5905, 0.9193, 0.5787, 0.9308, 0.581, 0.9241, 0.5971, 0.9193, 0.5787, 0.9193, 0.5659, 0.9308, 0.5636, 0.9308, 0.581, 0.9193, 0.5659, 0.9144, 0.5541, 0.9241, 0.5476, 0.9308, 0.5636, 0.9144, 0.5541, 0.9054, 0.5451, 0.9119, 0.5353, 0.9241, 0.5476, 0.9054, 0.5451, 0.8936, 0.5402, 0.8959, 0.5286, 0.9119, 0.5353, 0.8936, 0.5402, 0.8808, 0.5402, 0.8785, 0.5286, 0.8959, 0.5286, 0.8808, 0.5402, 0.869, 0.5451, 0.8625, 0.5353, 0.8785, 0.5286, 0.869, 0.5451, 0.86, 0.5541, 0.8502, 0.5476, 0.8625, 0.5353, 0.86, 0.5541, 0.8551, 0.5659, 0.8436, 0.5636, 0.8502, 0.5476, 0.6142, 0.6535, 0.6142, 0.6663, 0.6093, 0.6782, 0.6003, 0.6872, 0.5885, 0.6921, 0.5757, 0.6921, 0.5639, 0.6872, 0.5549, 0.6782, 0.55, 0.6663, 0.55, 0.6535, 0.5549, 0.6417, 0.5639, 0.6327, 0.5757, 0.6278, 0.5885, 0.6278, 0.6003, 0.6327, 0.6093, 0.6417, 0.9162, 0.4206, 0.9158, 0.4088, 0.9195, 0.4088, 0.9199, 0.4206, 0.6375, 0.6733, 0.6369, 0.6642, 0.6406, 0.6643, 0.6412, 0.6733, 0.6322, 0.6368, 0.6329, 0.6278, 0.6367, 0.6278, 0.6359, 0.6368, 0.7412, 0.6428, 0.7418, 0.631, 0.7455, 0.6311, 0.7449, 0.6429, 0.6318, 0.6614, 0.6318, 0.6487, 0.6355, 0.6487, 0.6355, 0.6614, 0.6318, 0.6487, 0.6322, 0.6368, 0.6359, 0.6368, 0.6355, 0.6487, 0.741, 0.6556, 0.7412, 0.6428, 0.7449, 0.6429, 0.7447, 0.6557, 0.6322, 0.6733, 0.6318, 0.6614, 0.6355, 0.6614, 0.6359, 0.6733, 0.7412, 0.6674, 0.741, 0.6556, 0.7447, 0.6557, 0.7449, 0.6675, 0.6329, 0.6823, 0.6322, 0.6733, 0.6359, 0.6733, 0.6367, 0.6823, 0.7418, 0.6765, 0.7412, 0.6674, 0.7449, 0.6675, 0.7455, 0.6765, 0.6369, 0.6396, 0.6375, 0.6278, 0.6412, 0.6278, 0.6406, 0.6397, 0.9158, 0.396, 0.9162, 0.3841, 0.9199, 0.3841, 0.9195, 0.396, 0.6367, 0.6524, 0.6369, 0.6396, 0.6406, 0.6397, 0.6404, 0.6524, 0.9158, 0.4088, 0.9158, 0.396, 0.9195, 0.396, 0.9195, 0.4088, 0.8465, 0.6502, 0.8465, 0.6658, 0.8436, 0.6664, 0.8436, 0.6497, 0.8525, 0.6359, 0.8465, 0.6502, 0.8436, 0.6497, 0.85, 0.6342, 0.8634, 0.6249, 0.8525, 0.6359, 0.85, 0.6342, 0.8617, 0.6224, 0.8777, 0.619, 0.8634, 0.6249, 0.8617, 0.6224, 0.8771, 0.616, 0.8932, 0.619, 0.8777, 0.619, 0.8771, 0.616, 0.8938, 0.616, 0.9075, 0.6249, 0.8932, 0.619, 0.8938, 0.616, 0.9092, 0.6224, 0.9185, 0.6359, 0.9075, 0.6249, 0.9092, 0.6224, 0.921, 0.6342, 0.9244, 0.6502, 0.9185, 0.6359, 0.921, 0.6342, 0.9274, 0.6497, 0.9244, 0.6658, 0.9244, 0.6502, 0.9274, 0.6497, 0.9274, 0.6664, 0.9185, 0.6801, 0.9244, 0.6658, 0.9274, 0.6664, 0.921, 0.6818, 0.9075, 0.6911, 0.9185, 0.6801, 0.921, 0.6818, 0.9092, 0.6936, 0.8932, 0.697, 0.9075, 0.6911, 0.9092, 0.6936, 0.8938, 0.7, 0.8777, 0.697, 0.8932, 0.697, 0.8938, 0.7, 0.8771, 0.7, 0.8634, 0.6911, 0.8777, 0.697, 0.8771, 0.7, 0.8617, 0.6936, 0.8525, 0.6801, 0.8634, 0.6911, 0.8617, 0.6936, 0.85, 0.6818, 0.8465, 0.6658, 0.8525, 0.6801, 0.85, 0.6818, 0.8436, 0.6664, 0.878, 0.4886, 0.8721, 0.4742, 0.8721, 0.4587, 0.878, 0.4444, 0.889, 0.4334, 0.9033, 0.4274, 0.9188, 0.4274, 0.9331, 0.4334, 0.9441, 0.4444, 0.95, 0.4587, 0.95, 0.4742, 0.9441, 0.4886, 0.9331, 0.4996, 0.9188, 0.5055, 0.9033, 0.5055, 0.889, 0.4996, 0.9401, 0.627, 0.9396, 0.6413, 0.9354, 0.6413, 0.9359, 0.627, 0.626, 0.6422, 0.6257, 0.6577, 0.6216, 0.6577, 0.6218, 0.6421, 0.9396, 0.6569, 0.9401, 0.6712, 0.9359, 0.6712, 0.9354, 0.6569, 0.6257, 0.6577, 0.626, 0.6721, 0.6218, 0.672, 0.6216, 0.6577, 0.9401, 0.6712, 0.9409, 0.6822, 0.9368, 0.6822, 0.9359, 0.6712, 0.626, 0.6721, 0.6267, 0.6831, 0.6225, 0.683, 0.6218, 0.672, 0.6318, 0.6279, 0.6311, 0.6422, 0.6269, 0.6421, 0.6277, 0.6278, 0.7501, 0.631, 0.7496, 0.6454, 0.7455, 0.6454, 0.746, 0.631, 0.6311, 0.6422, 0.6308, 0.6577, 0.6267, 0.6577, 0.6269, 0.6421, 0.7496, 0.6454, 0.7496, 0.6609, 0.7455, 0.6609, 0.7455, 0.6454, 0.6308, 0.6577, 0.6311, 0.6721, 0.6269, 0.672, 0.6267, 0.6577, 0.7496, 0.6609, 0.7501, 0.6752, 0.746, 0.6752, 0.7455, 0.6609, 0.6311, 0.6721, 0.6318, 0.6831, 0.6277, 0.683, 0.6269, 0.672, 0.9409, 0.616, 0.9401, 0.627, 0.9359, 0.627, 0.9368, 0.616, 0.6267, 0.6279, 0.626, 0.6422, 0.6218, 0.6421, 0.6225, 0.6278])
me_cylinder.materials.append(mat_white)
me_cylinder.materials.append(mat_brown)
me_cylinder.use_remesh_preserve_volume = False
me_cylinder.use_remesh_preserve_attributes = False
me_cylinder.use_mirror_vertex_groups = False
me_cylinder.update()
me_plane_001 = bpy.data.meshes.new('Plane.001')
me_plane_001.from_pydata([(-1.0, -5.0, 0.0), (2.0, -5.0, 0.0), (-1.0, 1.0, 0.0), (2.0, 1.0, 0.0)], [], [(0, 1, 3, 2)])
me_plane_001.materials.append(mat_white)
me_plane_001.use_remesh_preserve_volume = False
me_plane_001.use_remesh_preserve_attributes = False
me_plane_001.use_mirror_vertex_groups = False
me_plane_001.update()
me_plane = bpy.data.meshes.new('Plane')
me_plane.from_pydata([(-1.0, -5.0, 0.0), (2.0, -5.0, 0.0), (-1.0, 1.0, 0.0), (2.0, 1.0, 0.0)], [], [(0, 1, 3, 2)])
me_plane.materials.append(mat_brown)
me_plane.use_remesh_preserve_volume = False
me_plane.use_remesh_preserve_attributes = False
me_plane.use_mirror_vertex_groups = False
me_plane.update()

# ---- objects
ob_cylinder = bpy.data.objects.new('Cylinder', me_cylinder)
ob_lamp = bpy.data.objects.new('Lamp', light_lamp)
ob_plane_001 = bpy.data.objects.new('Plane.001', me_plane_001)
ob_plane = bpy.data.objects.new('Plane', me_plane)
ob_camera = bpy.data.objects.new('Camera', cam_camera)

# ---- transforms, parenting, visibility, modifiers, constraints
ob_cylinder.location = (0.0, 0.0, 0.0)
ob_cylinder.lineart.crease_threshold = 0.0
ob_lamp.location = (4.076, 1.005, 5.904)
ob_lamp.rotation_euler = (0.6503, 0.05522, 1.866)
ob_lamp.lock_rotations_4d = False
ob_lamp.empty_display_type = 'ARROWS'
ob_lamp.color = (0.0, 0.0, 0.0, 0.0)
ob_lamp.hide_viewport = True
ob_lamp.lineart.crease_threshold = 0.0
ob_plane_001.location = (1.0, 2.0, 0.0)
ob_plane_001.hide_viewport = True
ob_plane_001.lineart.crease_threshold = 0.0
ob_plane.location = (-2.0, 2.0, 0.0)
ob_plane.hide_viewport = True
ob_plane.lineart.crease_threshold = 0.0
ob_camera.location = (0.0, 0.0, 11.41)
ob_camera.lock_rotations_4d = False
ob_camera.empty_display_type = 'ARROWS'
ob_camera.color = (0.0, 0.0, 0.0, 0.0)
ob_camera.display_type = 'WIRE'
ob_camera.lineart.crease_threshold = 0.0

# ---- collection membership
col_collection_1.objects.link(ob_cylinder)
col_collection_1.objects.link(ob_lamp)
col_collection_2.objects.link(ob_plane_001)
col_collection_2.objects.link(ob_plane)
col_collection_2.objects.link(ob_camera)

# ---- scene / render settings (as saved in the file)
scene.camera = ob_camera
scene.frame_start = 1; scene.frame_end = 250; scene.frame_set(1)
scene.render.engine = 'CYCLES'
scene.render.resolution_x = 1024
scene.render.resolution_y = 1024
scene.render.resolution_percentage = 25
scene.render.dither_intensity = 0.0
scene.cycles.use_denoising = False
scene.cycles.samples = 32
scene.cycles.sampling_pattern = 'TABULATED_SOBOL'
scene.cycles.use_adaptive_sampling = False
scene.cycles.use_light_tree = False
scene.cycles.caustics_reflective = False
scene.cycles.caustics_refractive = False
scene.cycles.blur_glossy = 0.0
scene.cycles.max_bounces = 8
scene.cycles.diffuse_bounces = 0
scene.cycles.glossy_bounces = 1
scene.cycles.transmission_bounces = 2
scene.cycles.sample_clamp_indirect = 0.0
scene.view_settings.view_transform = 'Standard'
bpy.context.view_layer.update()
